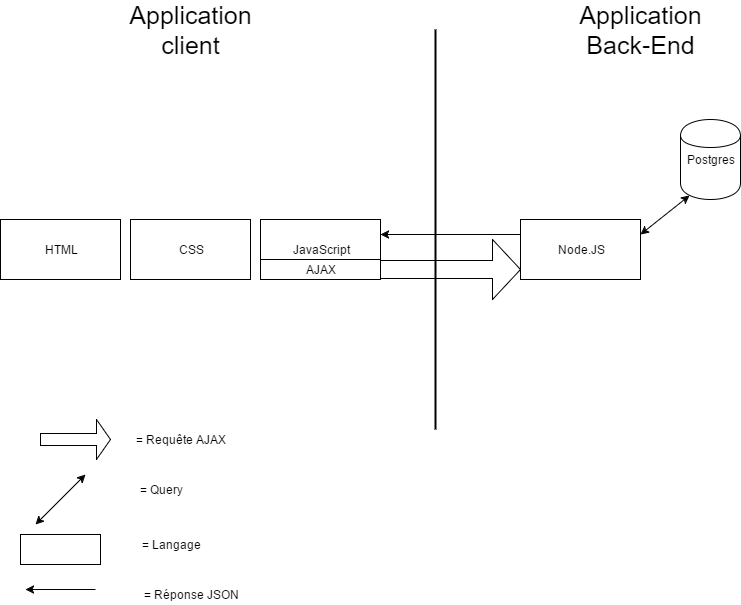

The diagram above was exported from draw.io. Its source (the exported page's mxGraphModel, read from the mxfile embedded in the PNG):
<mxGraphModel dx="1106" dy="540" grid="1" gridSize="10" guides="1" tooltips="1" connect="1" arrows="1" fold="1" page="1" pageScale="1" pageWidth="826" pageHeight="1169" background="#ffffff" math="0" shadow="0">
  <root>
    <mxCell id="0" />
    <mxCell id="1" parent="0" />
    <mxCell id="4" value="HTML" style="whiteSpace=wrap;html=1;" parent="1" vertex="1">
      <mxGeometry x="10" y="230" width="120" height="60" as="geometry" />
    </mxCell>
    <mxCell id="5" value="CSS" style="whiteSpace=wrap;html=1;" parent="1" vertex="1">
      <mxGeometry x="140" y="230" width="120" height="60" as="geometry" />
    </mxCell>
    <mxCell id="14" value="Node.JS" style="whiteSpace=wrap;html=1;" parent="1" vertex="1">
      <mxGeometry x="530" y="230" width="120" height="60" as="geometry" />
    </mxCell>
    <mxCell id="24" value="" style="shape=singleArrow;whiteSpace=wrap;html=1;labelBackgroundColor=#ffffff;" vertex="1" parent="1">
      <mxGeometry x="390" y="250" width="140" height="60" as="geometry" />
    </mxCell>
    <mxCell id="20" value="" style="line;strokeWidth=2;direction=south;html=1;labelBackgroundColor=#ffffff;" vertex="1" parent="1">
      <mxGeometry x="440" y="40" width="10" height="400" as="geometry" />
    </mxCell>
    <mxCell id="25" value="&lt;font style=&quot;font-size: 25px&quot;&gt;Application client&lt;/font&gt;" style="text;html=1;strokeColor=none;fillColor=none;align=center;verticalAlign=middle;whiteSpace=wrap;labelBackgroundColor=#ffffff;" vertex="1" parent="1">
      <mxGeometry x="180" y="30" width="40" height="20" as="geometry" />
    </mxCell>
    <mxCell id="27" value="&lt;font style=&quot;font-size: 25px&quot;&gt;Application Back-End&lt;/font&gt;" style="text;html=1;strokeColor=none;fillColor=none;align=center;verticalAlign=middle;whiteSpace=wrap;labelBackgroundColor=#ffffff;" vertex="1" parent="1">
      <mxGeometry x="630" y="30" width="40" height="20" as="geometry" />
    </mxCell>
    <mxCell id="29" value="" style="shape=singleArrow;whiteSpace=wrap;html=1;labelBackgroundColor=#ffffff;" vertex="1" parent="1">
      <mxGeometry x="50" y="430" width="70" height="40" as="geometry" />
    </mxCell>
    <mxCell id="30" value="= Requête AJAX" style="text;html=1;strokeColor=none;fillColor=none;align=center;verticalAlign=middle;whiteSpace=wrap;labelBackgroundColor=#ffffff;" vertex="1" parent="1">
      <mxGeometry x="140" y="440" width="100" height="20" as="geometry" />
    </mxCell>
    <mxCell id="31" value="JavaScript" style="whiteSpace=wrap;html=1;" vertex="1" parent="1">
      <mxGeometry x="270" y="230" width="120" height="60" as="geometry" />
    </mxCell>
    <mxCell id="6" value="AJAX" style="whiteSpace=wrap;html=1;" parent="1" vertex="1">
      <mxGeometry x="270" y="270" width="120" height="20" as="geometry" />
    </mxCell>
    <mxCell id="33" value="= Query" style="text;html=1;strokeColor=none;fillColor=none;align=center;verticalAlign=middle;whiteSpace=wrap;labelBackgroundColor=#ffffff;" vertex="1" parent="1">
      <mxGeometry x="140" y="490" width="60" height="20" as="geometry" />
    </mxCell>
    <mxCell id="35" value="" style="whiteSpace=wrap;html=1;labelBackgroundColor=#ffffff;" vertex="1" parent="1">
      <mxGeometry x="30" y="545" width="80" height="30" as="geometry" />
    </mxCell>
    <mxCell id="39" value="Postgres" style="shape=cylinder;whiteSpace=wrap;html=1;labelBackgroundColor=#ffffff;" vertex="1" parent="1">
      <mxGeometry x="690" y="130" width="60" height="80" as="geometry" />
    </mxCell>
    <mxCell id="40" value="= Langage" style="text;html=1;strokeColor=none;fillColor=none;align=center;verticalAlign=middle;whiteSpace=wrap;labelBackgroundColor=#ffffff;" vertex="1" parent="1">
      <mxGeometry x="140" y="545" width="80" height="20" as="geometry" />
    </mxCell>
    <mxCell id="43" value="" style="endArrow=classic;startArrow=classic;html=1;exitX=0.15;exitY=0.95;exitPerimeter=0;entryX=1;entryY=0.25;" edge="1" parent="1" source="39" target="14">
      <mxGeometry width="50" height="50" relative="1" as="geometry">
        <mxPoint x="10" y="650" as="sourcePoint" />
        <mxPoint x="656" y="252" as="targetPoint" />
      </mxGeometry>
    </mxCell>
    <mxCell id="45" value="" style="endArrow=classic;startArrow=classic;html=1;" edge="1" parent="1">
      <mxGeometry width="50" height="50" relative="1" as="geometry">
        <mxPoint x="45" y="535" as="sourcePoint" />
        <mxPoint x="95" y="485" as="targetPoint" />
      </mxGeometry>
    </mxCell>
    <mxCell id="53" value="" style="endArrow=classic;html=1;exitX=0;exitY=0.25;entryX=1;entryY=0.25;" edge="1" parent="1" source="14" target="31">
      <mxGeometry width="50" height="50" relative="1" as="geometry">
        <mxPoint x="10" y="650" as="sourcePoint" />
        <mxPoint x="60" y="600" as="targetPoint" />
      </mxGeometry>
    </mxCell>
    <mxCell id="54" value="" style="endArrow=classic;html=1;" edge="1" parent="1">
      <mxGeometry width="50" height="50" relative="1" as="geometry">
        <mxPoint x="105" y="600" as="sourcePoint" />
        <mxPoint x="35" y="600" as="targetPoint" />
      </mxGeometry>
    </mxCell>
    <mxCell id="55" value="= Réponse JSON" style="text;html=1;strokeColor=none;fillColor=none;align=center;verticalAlign=middle;whiteSpace=wrap;labelBackgroundColor=#ffffff;" vertex="1" parent="1">
      <mxGeometry x="140" y="595" width="120" height="20" as="geometry" />
    </mxCell>
  </root>
</mxGraphModel>